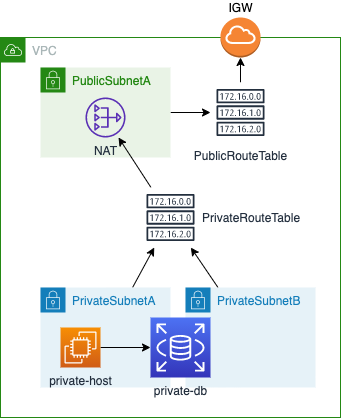

The diagram above was exported from draw.io. Its source (the exported page's mxGraphModel, read from the mxfile embedded in the PNG):
<mxGraphModel dx="1426" dy="857" grid="1" gridSize="10" guides="1" tooltips="1" connect="1" arrows="1" fold="1" page="1" pageScale="1" pageWidth="850" pageHeight="1100" math="0" shadow="0">
  <root>
    <mxCell id="-WKaq63dOUVppwF98PLc-0" />
    <mxCell id="-WKaq63dOUVppwF98PLc-1" parent="-WKaq63dOUVppwF98PLc-0" />
    <mxCell id="hetcd79HNBOhr08VQ2hW-3" value="VPC" style="points=[[0,0],[0.25,0],[0.5,0],[0.75,0],[1,0],[1,0.25],[1,0.5],[1,0.75],[1,1],[0.75,1],[0.5,1],[0.25,1],[0,1],[0,0.75],[0,0.5],[0,0.25]];outlineConnect=0;gradientColor=none;html=1;whiteSpace=wrap;fontSize=12;fontStyle=0;shape=mxgraph.aws4.group;grIcon=mxgraph.aws4.group_vpc;strokeColor=#248814;fillColor=none;verticalAlign=top;align=left;spacingLeft=30;fontColor=#AAB7B8;dashed=0;" parent="-WKaq63dOUVppwF98PLc-1" vertex="1">
      <mxGeometry x="230" y="180" width="340" height="380" as="geometry" />
    </mxCell>
    <mxCell id="hetcd79HNBOhr08VQ2hW-11" style="edgeStyle=none;rounded=0;orthogonalLoop=1;jettySize=auto;html=1;startArrow=none;startFill=0;endArrow=classic;endFill=1;fontColor=#CC0000;" parent="-WKaq63dOUVppwF98PLc-1" source="hetcd79HNBOhr08VQ2hW-1" target="hetcd79HNBOhr08VQ2hW-10" edge="1">
      <mxGeometry relative="1" as="geometry" />
    </mxCell>
    <mxCell id="hetcd79HNBOhr08VQ2hW-1" value="PrivateSubnetA" style="points=[[0,0],[0.25,0],[0.5,0],[0.75,0],[1,0],[1,0.25],[1,0.5],[1,0.75],[1,1],[0.75,1],[0.5,1],[0.25,1],[0,1],[0,0.75],[0,0.5],[0,0.25]];outlineConnect=0;gradientColor=none;html=1;whiteSpace=wrap;fontSize=12;fontStyle=0;shape=mxgraph.aws4.group;grIcon=mxgraph.aws4.group_security_group;grStroke=0;strokeColor=#147EBA;fillColor=#E6F2F8;verticalAlign=top;align=left;spacingLeft=30;fontColor=#147EBA;dashed=0;" parent="-WKaq63dOUVppwF98PLc-1" vertex="1">
      <mxGeometry x="270" y="430" width="130" height="100" as="geometry" />
    </mxCell>
    <mxCell id="hetcd79HNBOhr08VQ2hW-15" style="edgeStyle=none;rounded=0;orthogonalLoop=1;jettySize=auto;html=1;startArrow=none;startFill=0;endArrow=classic;endFill=1;fontColor=#CC0000;" parent="-WKaq63dOUVppwF98PLc-1" source="hetcd79HNBOhr08VQ2hW-2" target="hetcd79HNBOhr08VQ2hW-8" edge="1">
      <mxGeometry relative="1" as="geometry" />
    </mxCell>
    <mxCell id="hetcd79HNBOhr08VQ2hW-2" value="PublicSubnetA" style="points=[[0,0],[0.25,0],[0.5,0],[0.75,0],[1,0],[1,0.25],[1,0.5],[1,0.75],[1,1],[0.75,1],[0.5,1],[0.25,1],[0,1],[0,0.75],[0,0.5],[0,0.25]];outlineConnect=0;gradientColor=none;html=1;whiteSpace=wrap;fontSize=12;fontStyle=0;shape=mxgraph.aws4.group;grIcon=mxgraph.aws4.group_security_group;grStroke=0;strokeColor=#248814;fillColor=#E9F3E6;verticalAlign=top;align=left;spacingLeft=30;fontColor=#248814;dashed=0;" parent="-WKaq63dOUVppwF98PLc-1" vertex="1">
      <mxGeometry x="270" y="210" width="130" height="90" as="geometry" />
    </mxCell>
    <mxCell id="hetcd79HNBOhr08VQ2hW-4" value="&lt;font color=&quot;#000000&quot;&gt;IGW&lt;/font&gt;" style="outlineConnect=0;dashed=0;verticalLabelPosition=top;verticalAlign=bottom;align=center;html=1;shape=mxgraph.aws3.internet_gateway;fillColor=#F58534;gradientColor=none;strokeColor=#CC0000;strokeWidth=3;fontColor=#CC0000;labelPosition=center;" parent="-WKaq63dOUVppwF98PLc-1" vertex="1">
      <mxGeometry x="450" y="160" width="40" height="40" as="geometry" />
    </mxCell>
    <mxCell id="hetcd79HNBOhr08VQ2hW-5" value="NAT" style="outlineConnect=0;fontColor=#232F3E;gradientColor=none;fillColor=#5A30B5;strokeColor=none;dashed=0;verticalLabelPosition=bottom;verticalAlign=top;align=center;html=1;fontSize=12;fontStyle=0;aspect=fixed;pointerEvents=1;shape=mxgraph.aws4.nat_gateway;" parent="-WKaq63dOUVppwF98PLc-1" vertex="1">
      <mxGeometry x="315" y="240" width="40" height="40" as="geometry" />
    </mxCell>
    <mxCell id="hetcd79HNBOhr08VQ2hW-6" style="edgeStyle=none;rounded=0;orthogonalLoop=1;jettySize=auto;html=1;exitX=0.5;exitY=1;exitDx=0;exitDy=0;dashed=1;startArrow=none;startFill=0;endArrow=none;endFill=0;fontColor=#CC0000;" parent="-WKaq63dOUVppwF98PLc-1" source="hetcd79HNBOhr08VQ2hW-2" target="hetcd79HNBOhr08VQ2hW-2" edge="1">
      <mxGeometry relative="1" as="geometry" />
    </mxCell>
    <mxCell id="hetcd79HNBOhr08VQ2hW-14" style="edgeStyle=none;rounded=0;orthogonalLoop=1;jettySize=auto;html=1;exitX=0.25;exitY=0;exitDx=0;exitDy=0;startArrow=none;startFill=0;endArrow=classic;endFill=1;fontColor=#CC0000;" parent="-WKaq63dOUVppwF98PLc-1" source="hetcd79HNBOhr08VQ2hW-7" target="hetcd79HNBOhr08VQ2hW-10" edge="1">
      <mxGeometry relative="1" as="geometry" />
    </mxCell>
    <mxCell id="hetcd79HNBOhr08VQ2hW-7" value="PrivateSubnetB" style="points=[[0,0],[0.25,0],[0.5,0],[0.75,0],[1,0],[1,0.25],[1,0.5],[1,0.75],[1,1],[0.75,1],[0.5,1],[0.25,1],[0,1],[0,0.75],[0,0.5],[0,0.25]];outlineConnect=0;gradientColor=none;html=1;whiteSpace=wrap;fontSize=12;fontStyle=0;shape=mxgraph.aws4.group;grIcon=mxgraph.aws4.group_security_group;grStroke=0;strokeColor=#147EBA;fillColor=#E6F2F8;verticalAlign=top;align=left;spacingLeft=30;fontColor=#147EBA;dashed=0;" parent="-WKaq63dOUVppwF98PLc-1" vertex="1">
      <mxGeometry x="415" y="430" width="130" height="100" as="geometry" />
    </mxCell>
    <mxCell id="hetcd79HNBOhr08VQ2hW-0" value="private-db" style="points=[[0,0,0],[0.25,0,0],[0.5,0,0],[0.75,0,0],[1,0,0],[0,1,0],[0.25,1,0],[0.5,1,0],[0.75,1,0],[1,1,0],[0,0.25,0],[0,0.5,0],[0,0.75,0],[1,0.25,0],[1,0.5,0],[1,0.75,0]];outlineConnect=0;fontColor=#232F3E;gradientColor=#4D72F3;gradientDirection=north;fillColor=#3334B9;strokeColor=#ffffff;dashed=0;verticalLabelPosition=bottom;verticalAlign=top;align=center;html=1;fontSize=12;fontStyle=0;aspect=fixed;shape=mxgraph.aws4.resourceIcon;resIcon=mxgraph.aws4.rds;" parent="-WKaq63dOUVppwF98PLc-1" vertex="1">
      <mxGeometry x="380" y="460" width="60" height="60" as="geometry" />
    </mxCell>
    <mxCell id="hetcd79HNBOhr08VQ2hW-17" value="" style="edgeStyle=none;rounded=0;orthogonalLoop=1;jettySize=auto;html=1;startArrow=none;startFill=0;endArrow=classic;endFill=1;fontColor=#CC0000;" parent="-WKaq63dOUVppwF98PLc-1" source="-WKaq63dOUVppwF98PLc-3" target="hetcd79HNBOhr08VQ2hW-0" edge="1">
      <mxGeometry relative="1" as="geometry" />
    </mxCell>
    <mxCell id="-WKaq63dOUVppwF98PLc-3" value="private-host" style="points=[[0,0,0],[0.25,0,0],[0.5,0,0],[0.75,0,0],[1,0,0],[0,1,0],[0.25,1,0],[0.5,1,0],[0.75,1,0],[1,1,0],[0,0.25,0],[0,0.5,0],[0,0.75,0],[1,0.25,0],[1,0.5,0],[1,0.75,0]];outlineConnect=0;fontColor=#232F3E;gradientColor=#F78E04;gradientDirection=north;fillColor=#D05C17;strokeColor=#ffffff;dashed=0;verticalLabelPosition=bottom;verticalAlign=top;align=center;html=1;fontSize=12;fontStyle=0;aspect=fixed;shape=mxgraph.aws4.resourceIcon;resIcon=mxgraph.aws4.ec2;" parent="-WKaq63dOUVppwF98PLc-1" vertex="1">
      <mxGeometry x="290" y="470" width="40" height="40" as="geometry" />
    </mxCell>
    <mxCell id="hetcd79HNBOhr08VQ2hW-16" value="" style="edgeStyle=none;rounded=0;orthogonalLoop=1;jettySize=auto;html=1;startArrow=none;startFill=0;endArrow=classic;endFill=1;fontColor=#CC0000;" parent="-WKaq63dOUVppwF98PLc-1" source="hetcd79HNBOhr08VQ2hW-8" target="hetcd79HNBOhr08VQ2hW-4" edge="1">
      <mxGeometry relative="1" as="geometry" />
    </mxCell>
    <mxCell id="hetcd79HNBOhr08VQ2hW-8" value="PublicRouteTable" style="outlineConnect=0;fontColor=#232F3E;gradientColor=none;strokeColor=#232F3E;fillColor=#ffffff;dashed=0;verticalLabelPosition=bottom;verticalAlign=top;align=center;html=1;fontSize=12;fontStyle=0;aspect=fixed;shape=mxgraph.aws4.resourceIcon;resIcon=mxgraph.aws4.route_table;" parent="-WKaq63dOUVppwF98PLc-1" vertex="1">
      <mxGeometry x="440" y="225" width="60" height="60" as="geometry" />
    </mxCell>
    <mxCell id="hetcd79HNBOhr08VQ2hW-13" style="edgeStyle=none;rounded=0;orthogonalLoop=1;jettySize=auto;html=1;startArrow=none;startFill=0;endArrow=classic;endFill=1;fontColor=#CC0000;" parent="-WKaq63dOUVppwF98PLc-1" source="hetcd79HNBOhr08VQ2hW-10" target="hetcd79HNBOhr08VQ2hW-5" edge="1">
      <mxGeometry relative="1" as="geometry" />
    </mxCell>
    <mxCell id="hetcd79HNBOhr08VQ2hW-10" value="PrivateRouteTable" style="outlineConnect=0;fontColor=#232F3E;gradientColor=none;strokeColor=#232F3E;fillColor=#ffffff;dashed=0;verticalLabelPosition=middle;verticalAlign=middle;align=left;html=1;fontSize=12;fontStyle=0;aspect=fixed;shape=mxgraph.aws4.resourceIcon;resIcon=mxgraph.aws4.route_table;labelPosition=right;" parent="-WKaq63dOUVppwF98PLc-1" vertex="1">
      <mxGeometry x="370" y="330" width="60" height="60" as="geometry" />
    </mxCell>
  </root>
</mxGraphModel>